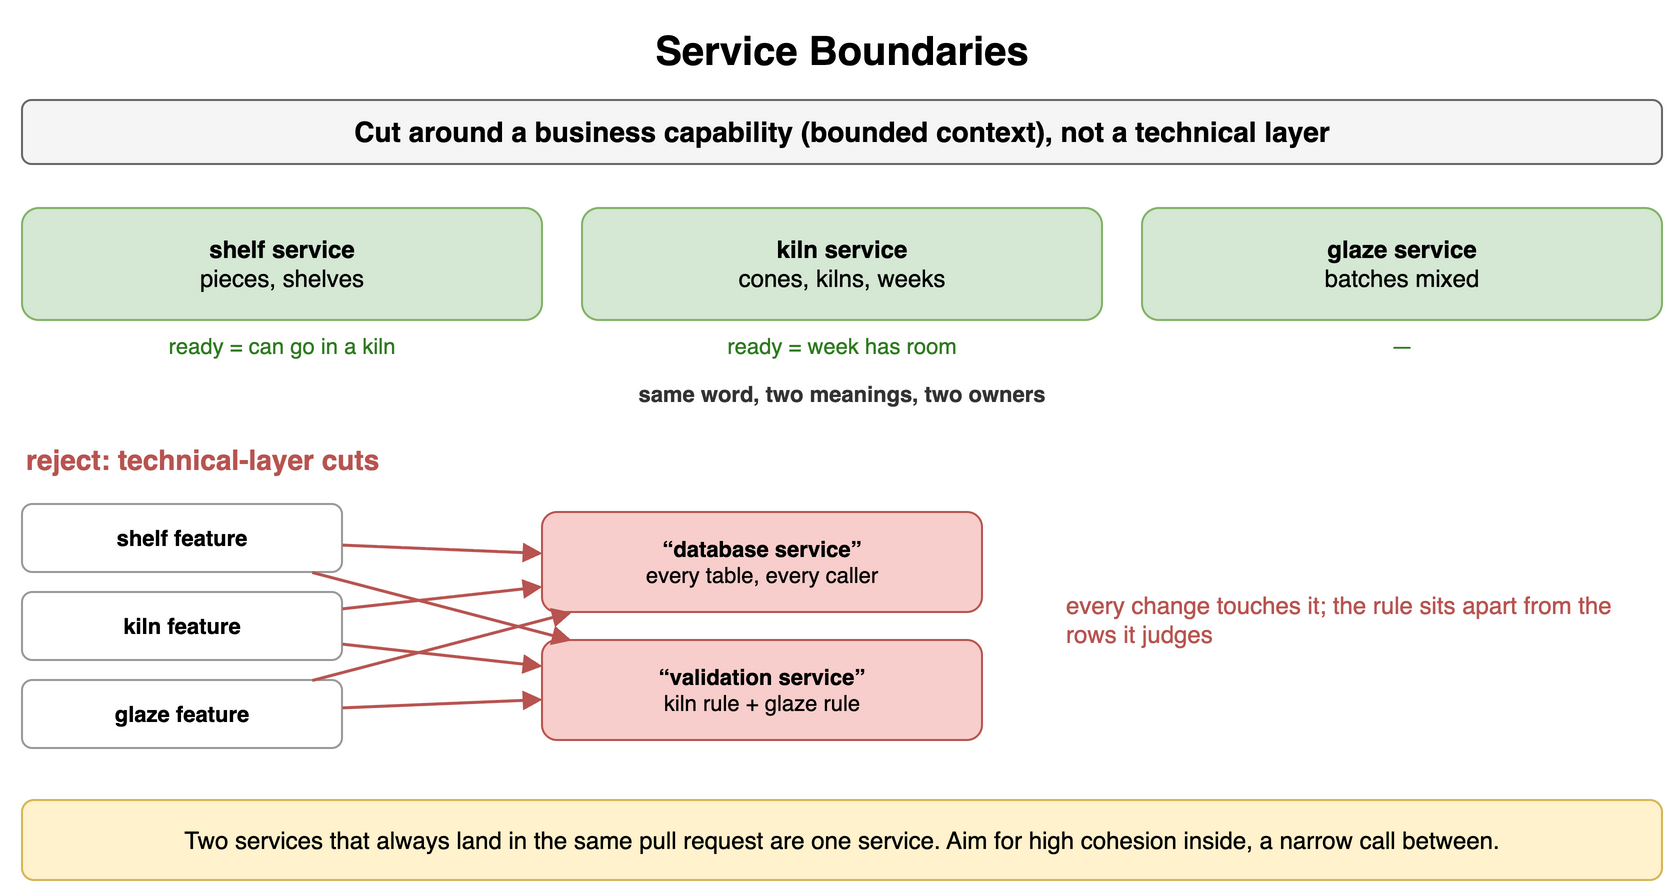

The diagram above was exported from draw.io. Its source (the exported page's mxGraphModel, read from the mxfile embedded in the PNG):
<mxGraphModel dx="900" dy="456" grid="1" gridSize="10" guides="1" tooltips="1" connect="1" arrows="1" fold="1" page="1" pageScale="1" pageWidth="900" pageHeight="456" math="0" shadow="0">
  <root>
    <mxCell id="0" />
    <mxCell id="1" parent="0" />
    <mxCell id="c1" value="Service Boundaries" style="text;html=1;align=center;verticalAlign=middle;whiteSpace=wrap;fontSize=20;fontStyle=1;" vertex="1" parent="1">
      <mxGeometry x="40" y="10" width="820" height="30" as="geometry" />
    </mxCell>
    <mxCell id="c2" value="Cut around a business capability (bounded context), not a technical layer" style="rounded=1;whiteSpace=wrap;html=1;fillColor=#f5f5f5;strokeColor=#666666;fontStyle=1;fontSize=14;" vertex="1" parent="1">
      <mxGeometry x="40" y="50" width="820" height="32" as="geometry" />
    </mxCell>
    <mxCell id="c3" value="shelf service&lt;br&gt;&lt;span style='font-weight:normal'&gt;pieces, shelves&lt;/span&gt;" style="rounded=1;whiteSpace=wrap;html=1;fillColor=#d5e8d4;strokeColor=#82b366;fontSize=12;align=center;fontStyle=1;" vertex="1" parent="1">
      <mxGeometry x="40" y="104" width="260" height="56" as="geometry" />
    </mxCell>
    <mxCell id="c4" value="ready = can go in a kiln" style="text;html=1;whiteSpace=wrap;fontSize=11;align=center;verticalAlign=middle;fontSize=11;fontColor=#2d7a1f;" vertex="1" parent="1">
      <mxGeometry x="40" y="164" width="260" height="18" as="geometry" />
    </mxCell>
    <mxCell id="c5" value="kiln service&lt;br&gt;&lt;span style='font-weight:normal'&gt;cones, kilns, weeks&lt;/span&gt;" style="rounded=1;whiteSpace=wrap;html=1;fillColor=#d5e8d4;strokeColor=#82b366;fontSize=12;align=center;fontStyle=1;" vertex="1" parent="1">
      <mxGeometry x="320" y="104" width="260" height="56" as="geometry" />
    </mxCell>
    <mxCell id="c6" value="ready = week has room" style="text;html=1;whiteSpace=wrap;fontSize=11;align=center;verticalAlign=middle;fontSize=11;fontColor=#2d7a1f;" vertex="1" parent="1">
      <mxGeometry x="320" y="164" width="260" height="18" as="geometry" />
    </mxCell>
    <mxCell id="c7" value="glaze service&lt;br&gt;&lt;span style='font-weight:normal'&gt;batches mixed&lt;/span&gt;" style="rounded=1;whiteSpace=wrap;html=1;fillColor=#d5e8d4;strokeColor=#82b366;fontSize=12;align=center;fontStyle=1;" vertex="1" parent="1">
      <mxGeometry x="600" y="104" width="260" height="56" as="geometry" />
    </mxCell>
    <mxCell id="c8" value="—" style="text;html=1;whiteSpace=wrap;fontSize=11;align=center;verticalAlign=middle;fontSize=11;fontColor=#2d7a1f;" vertex="1" parent="1">
      <mxGeometry x="600" y="164" width="260" height="18" as="geometry" />
    </mxCell>
    <mxCell id="c9" value="same word, two meanings, two owners" style="text;html=1;whiteSpace=wrap;fontSize=11;align=center;verticalAlign=middle;fontSize=11;fontColor=#333333;fontStyle=1;" vertex="1" parent="1">
      <mxGeometry x="40" y="188" width="820" height="18" as="geometry" />
    </mxCell>
    <mxCell id="c10" value="reject: technical-layer cuts" style="text;html=1;whiteSpace=wrap;fontSize=11;align=left;verticalAlign=middle;fontSize=14;fontColor=#b85450;fontStyle=1;" vertex="1" parent="1">
      <mxGeometry x="40" y="220" width="400" height="20" as="geometry" />
    </mxCell>
    <mxCell id="c11" value="shelf feature" style="rounded=1;whiteSpace=wrap;html=1;fillColor=#ffffff;strokeColor=#999999;fontSize=11;align=center;fontStyle=1;" vertex="1" parent="1">
      <mxGeometry x="40" y="252" width="160" height="34" as="geometry" />
    </mxCell>
    <mxCell id="c12" value="kiln feature" style="rounded=1;whiteSpace=wrap;html=1;fillColor=#ffffff;strokeColor=#999999;fontSize=11;align=center;fontStyle=1;" vertex="1" parent="1">
      <mxGeometry x="40" y="296" width="160" height="34" as="geometry" />
    </mxCell>
    <mxCell id="c13" value="glaze feature" style="rounded=1;whiteSpace=wrap;html=1;fillColor=#ffffff;strokeColor=#999999;fontSize=11;align=center;fontStyle=1;" vertex="1" parent="1">
      <mxGeometry x="40" y="340" width="160" height="34" as="geometry" />
    </mxCell>
    <mxCell id="c14" value="“database service”&lt;br&gt;&lt;span style='font-weight:normal'&gt;every table, every caller&lt;/span&gt;" style="rounded=1;whiteSpace=wrap;html=1;fillColor=#f8cecc;strokeColor=#b85450;fontSize=11;align=center;fontStyle=1;" vertex="1" parent="1">
      <mxGeometry x="300" y="256" width="220" height="50" as="geometry" />
    </mxCell>
    <mxCell id="c15" value="“validation service”&lt;br&gt;&lt;span style='font-weight:normal'&gt;kiln rule + glaze rule&lt;/span&gt;" style="rounded=1;whiteSpace=wrap;html=1;fillColor=#f8cecc;strokeColor=#b85450;fontSize=11;align=center;fontStyle=1;" vertex="1" parent="1">
      <mxGeometry x="300" y="320" width="220" height="50" as="geometry" />
    </mxCell>
    <mxCell id="c16" value="" style="endArrow=block;endSize=6;html=1;strokeWidth=1.5;strokeColor=#b85450;fontSize=11;labelBackgroundColor=#ffffff;fontColor=#b85450;fontStyle=1;" edge="1" parent="1" source="c11" target="c14">
      <mxGeometry relative="1" as="geometry" />
    </mxCell>
    <mxCell id="c17" value="" style="endArrow=block;endSize=6;html=1;strokeWidth=1.5;strokeColor=#b85450;fontSize=11;labelBackgroundColor=#ffffff;fontColor=#b85450;fontStyle=1;" edge="1" parent="1" source="c11" target="c15">
      <mxGeometry relative="1" as="geometry" />
    </mxCell>
    <mxCell id="c18" value="" style="endArrow=block;endSize=6;html=1;strokeWidth=1.5;strokeColor=#b85450;fontSize=11;labelBackgroundColor=#ffffff;fontColor=#b85450;fontStyle=1;" edge="1" parent="1" source="c12" target="c14">
      <mxGeometry relative="1" as="geometry" />
    </mxCell>
    <mxCell id="c19" value="" style="endArrow=block;endSize=6;html=1;strokeWidth=1.5;strokeColor=#b85450;fontSize=11;labelBackgroundColor=#ffffff;fontColor=#b85450;fontStyle=1;" edge="1" parent="1" source="c12" target="c15">
      <mxGeometry relative="1" as="geometry" />
    </mxCell>
    <mxCell id="c20" value="" style="endArrow=block;endSize=6;html=1;strokeWidth=1.5;strokeColor=#b85450;fontSize=11;labelBackgroundColor=#ffffff;fontColor=#b85450;fontStyle=1;" edge="1" parent="1" source="c13" target="c14">
      <mxGeometry relative="1" as="geometry" />
    </mxCell>
    <mxCell id="c21" value="" style="endArrow=block;endSize=6;html=1;strokeWidth=1.5;strokeColor=#b85450;fontSize=11;labelBackgroundColor=#ffffff;fontColor=#b85450;fontStyle=1;" edge="1" parent="1" source="c13" target="c15">
      <mxGeometry relative="1" as="geometry" />
    </mxCell>
    <mxCell id="c22" value="every change touches it; the rule sits apart from the rows it judges" style="text;html=1;whiteSpace=wrap;fontSize=11;align=left;verticalAlign=middle;fontSize=12;fontColor=#b85450;" vertex="1" parent="1">
      <mxGeometry x="560" y="260" width="300" height="100" as="geometry" />
    </mxCell>
    <mxCell id="c23" value="Two services that always land in the same pull request are one service. Aim for high cohesion inside, a narrow call between." style="rounded=1;whiteSpace=wrap;html=1;fillColor=#fff2cc;strokeColor=#d6b656;fontSize=12;align=center;" vertex="1" parent="1">
      <mxGeometry x="40" y="400" width="820" height="40" as="geometry" />
    </mxCell>
  </root>
</mxGraphModel>